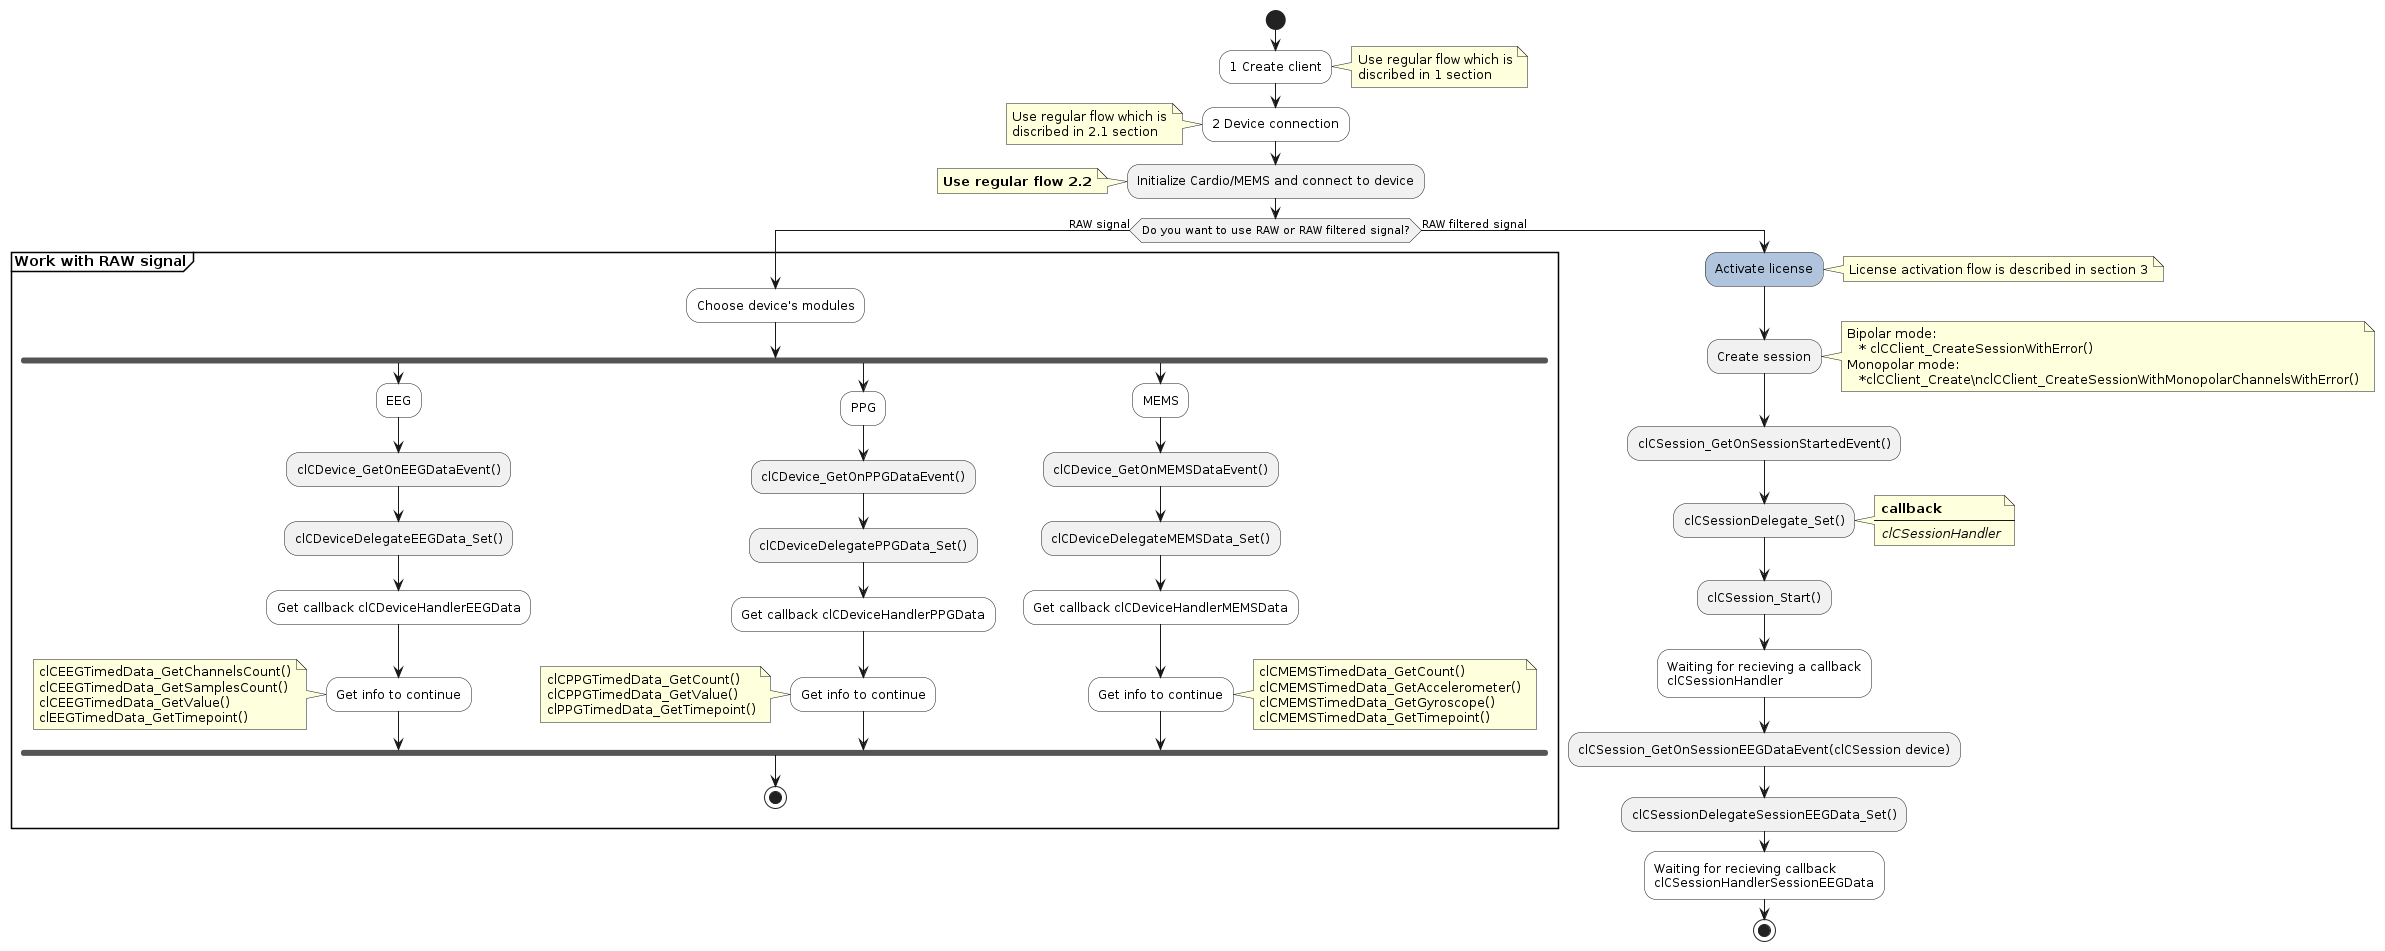

The diagram above was rendered by PlantUML. Its source (embedded in the PNG):
@startuml
start
#White :1 Create client;
    note right
    Use regular flow which is
    discribed in 1 section
    end note
#White :2 Device connection;
    note left
    Use regular flow which is
    discribed in 2.1 section
    end note
:Initialize Cardio/MEMS and connect to device;
    note left: **Use regular flow 2.2**

if (Do you want to use RAW or RAW filtered signal?) then (RAW signal)

partition "**Work with RAW signal**" {

#White :Choose device's modules;
    fork
    #White :EEG;
    :clCDevice_GetOnEEGDataEvent();
    :clCDeviceDelegateEEGData_Set();
    #White :Get callback clCDeviceHandlerEEGData;
    #White :Get info to continue;
        note left
        clCEEGTimedData_GetChannelsCount()
        clCEEGTimedData_GetSamplesCount()
        clCEEGTimedData_GetValue()
        clEEGTimedData_GetTimepoint()
        end note
    fork again
    #White :PPG;
    :clCDevice_GetOnPPGDataEvent();
    :clCDeviceDelegatePPGData_Set();
    #White :Get callback clCDeviceHandlerPPGData;
    #White :Get info to continue;
        note left
        clCPPGTimedData_GetCount()
        clCPPGTimedData_GetValue()
        clPPGTimedData_GetTimepoint()
        end note
    fork again
    #White :MEMS;
    :clCDevice_GetOnMEMSDataEvent();
    :clCDeviceDelegateMEMSData_Set();
    #White :Get callback clCDeviceHandlerMEMSData;
    #White :Get info to continue;
        note right
        clCMEMSTimedData_GetCount()
        clCMEMSTimedData_GetAccelerometer()
        clCMEMSTimedData_GetGyroscope()
        clCMEMSTimedData_GetTimepoint()
        end note
    end fork
    stop
}

else (RAW filtered signal)
#LightSteelBlue :Activate license;
    note right
        License activation flow is described in section 3
    end note
:Create session;
    note right
        Bipolar mode:
           * clCClient_CreateSessionWithError()
        Monopolar mode:
           *clCClient_Create\nclCClient_CreateSessionWithMonopolarChannelsWithError()
    end note
:clCSession_GetOnSessionStartedEvent();
:clCSessionDelegate_Set();
    note right
            **callback**
            ----
            //clCSessionHandler//
    end note
:clCSession_Start();
#White :Waiting for recieving a callback\nclCSessionHandler;
:clCSession_GetOnSessionEEGDataEvent(clCSession device);
:clCSessionDelegateSessionEEGData_Set();
#White :Waiting for recieving callback\nclCSessionHandlerSessionEEGData;

stop
@enduml